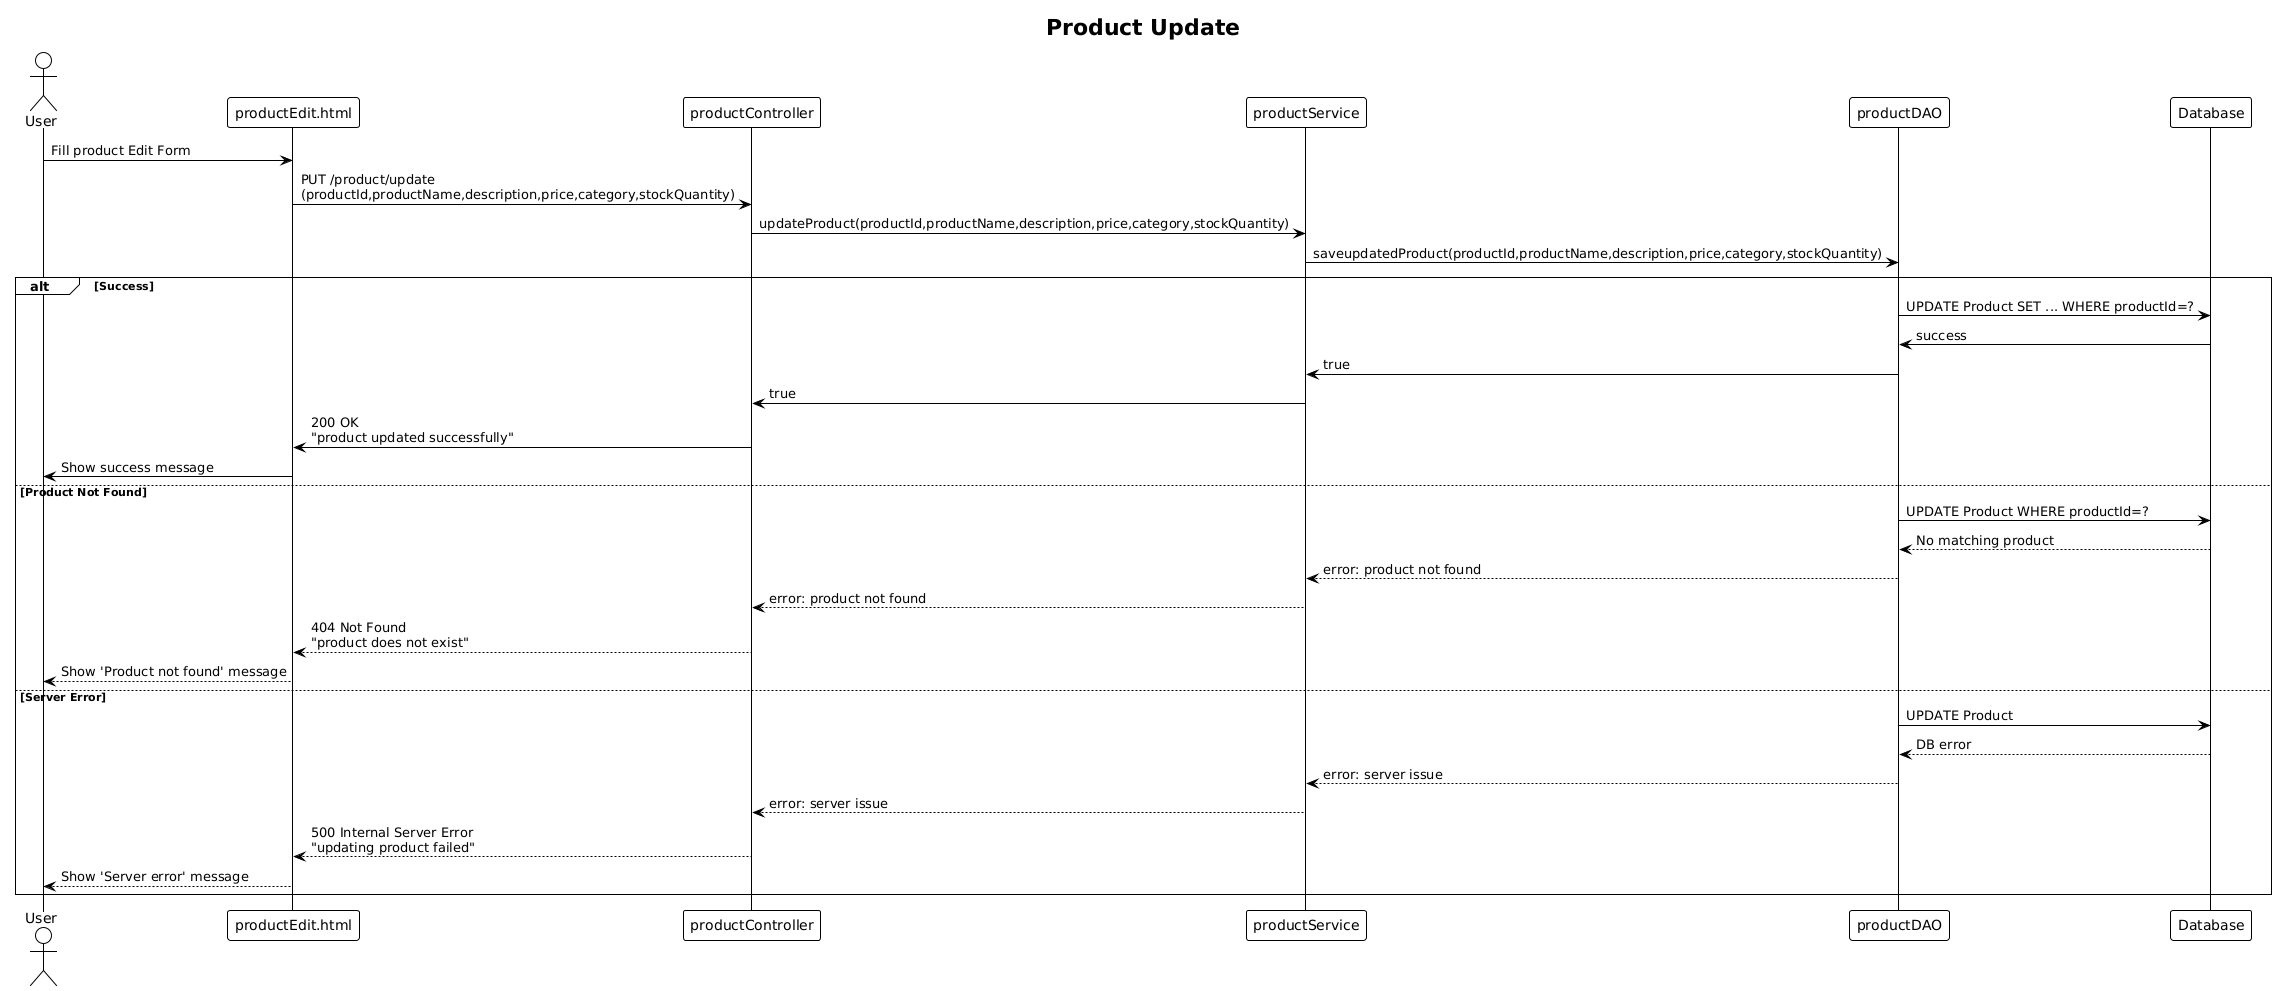

The diagram above was rendered by PlantUML. Its source (embedded in the PNG):
@startuml
!theme plain

title Product Update

actor User
participant "productEdit.html" as Frontend
participant "productController" as Controller
participant "productService" as Service
participant "productDAO" as DAO
participant "Database" as DB

User -> Frontend : Fill product Edit Form
Frontend -> Controller : PUT /product/update\n(productId,productName,description,price,category,stockQuantity)
Controller -> Service : updateProduct(productId,productName,description,price,category,stockQuantity)
Service -> DAO : saveupdatedProduct(productId,productName,description,price,category,stockQuantity)

alt Success
    DAO -> DB : UPDATE Product SET ... WHERE productId=?
    DB -> DAO : success
    DAO -> Service : true
    Service -> Controller : true
    Controller -> Frontend : 200 OK\n"product updated successfully"
    Frontend -> User : Show success message

else Product Not Found
    DAO -> DB : UPDATE Product WHERE productId=?
    DB --> DAO : No matching product
    DAO --> Service : error: product not found
    Service --> Controller : error: product not found
    Controller --> Frontend : 404 Not Found\n"product does not exist"
    Frontend --> User : Show 'Product not found' message

else Server Error
    DAO -> DB : UPDATE Product
    DB --> DAO : DB error
    DAO --> Service : error: server issue
    Service --> Controller : error: server issue
    Controller --> Frontend : 500 Internal Server Error\n"updating product failed"
    Frontend --> User : Show 'Server error' message

end
@enduml